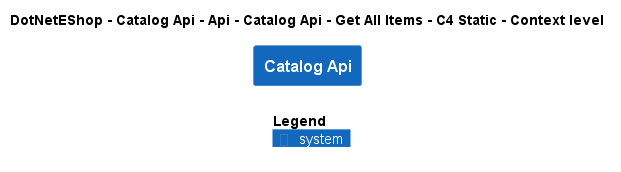

The diagram above was rendered by PlantUML. Its source (embedded in the PNG):
@startuml
!include ..\..\..\..\..\..\..\..\..\.c4s\C4_Context.puml

AddElementTag("c4interflow:lifecycle:new", $bgColor=green, $fontColor=#ffffff, $borderColor=green, $shadowing="False")
AddElementTag("c4interflow:lifecycle:changed", $bgColor=orange, $fontColor=#ffffff, $borderColor=orange, $shadowing="False")
AddElementTag("c4interflow:lifecycle:removed", $bgColor=red, $fontColor=#ffffff, $borderColor=red, $shadowing="False")

AddRelTag("c4interflow:lifecycle:new", $textColor=green, $lineColor=green)
AddRelTag("c4interflow:lifecycle:changed", $textColor=orange, $lineColor=orange)
AddRelTag("c4interflow:lifecycle:removed", $textColor=red, $lineColor=red)

SHOW_PERSON_PORTRAIT()
LAYOUT_TOP_DOWN()

skinparam linetype polyline

title DotNetEShop - Catalog Api - Api - Catalog Api - Get All Items - C4 Static - Context level

System(DotNetEShop.SoftwareSystems.CatalogApi, "Catalog Api", "")



SHOW_LEGEND()
@enduml